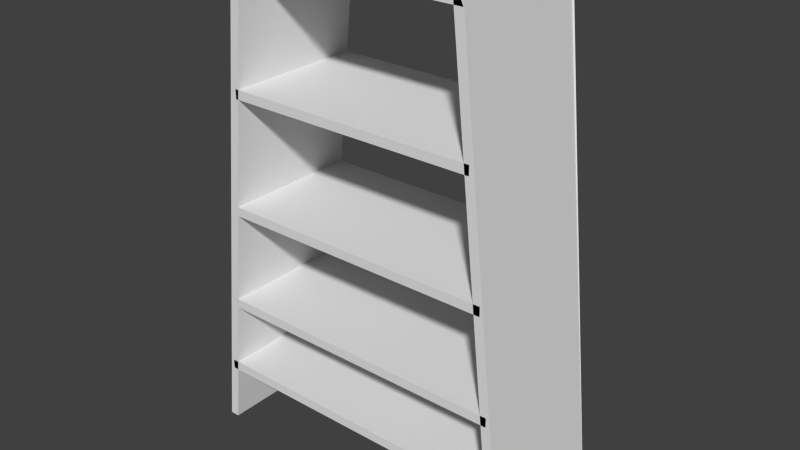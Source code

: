 # Source: metal_shelf.blend  (saved by Blender 2.79.0; exported with 4.5.12 LTS)
import bpy
from mathutils import Matrix  # noqa: F401  (used for matrix-valued properties, if any)

bpy.ops.wm.read_factory_settings(use_empty=True)
scene = bpy.context.scene
scene.name = 'Scene'

# ---- collections
col_collection_1 = bpy.data.collections.new('Collection 1'); scene.collection.children.link(col_collection_1)

# ---- node groups
ng_auto_smooth = bpy.data.node_groups.new('Auto Smooth', 'GeometryNodeTree')
_s = ng_auto_smooth.interface.new_socket(name='Geometry', in_out='OUTPUT', socket_type='NodeSocketGeometry')
_s = ng_auto_smooth.interface.new_socket(name='Geometry', in_out='INPUT', socket_type='NodeSocketGeometry')
_s = ng_auto_smooth.interface.new_socket(name='Angle', in_out='INPUT', socket_type='NodeSocketFloat')
_s.subtype = 'ANGLE'
_s.min_value = 0.0
_s.max_value = 3.142
ng_auto_smooth.is_modifier = True
_N = ng_auto_smooth.nodes; _L = ng_auto_smooth.links
n0 = _N.new('NodeGroupOutput'); n0.name = 'Group Output'; n0.location = (480, -100)
n1 = _N.new('NodeGroupInput'); n1.name = 'Group Input'; n1.location = (-420, -300)
n2 = _N.new('NodeGroupInput'); n2.name = 'Group Input.001'; n2.location = (-60, -100)
n3 = _N.new('GeometryNodeSetShadeSmooth'); n3.name = 'Set Shade Smooth'; n3.location = (120, -100)
n3.domain = 'EDGE'
n4 = _N.new('GeometryNodeSetShadeSmooth'); n4.name = 'Set Shade Smooth.001'; n4.location = (300, -100)
n5 = _N.new('GeometryNodeInputMeshEdgeAngle'); n5.name = 'Edge Angle'; n5.location = (-420, -220)
n6 = _N.new('GeometryNodeInputEdgeSmooth'); n6.name = 'Is Edge Smooth'; n6.location = (-60, -160)
n7 = _N.new('GeometryNodeInputShadeSmooth'); n7.name = 'Is Face Smooth'; n7.location = (-240, -340)
n8 = _N.new('FunctionNodeBooleanMath'); n8.name = 'Boolean Math'; n8.location = (-60, -220)
n9 = _N.new('FunctionNodeCompare'); n9.name = 'Compare'; n9.location = (-240, -180)
n9.operation = 'LESS_EQUAL'
_L.new(n5.outputs[0], n9.inputs[0])
_L.new(n4.outputs[0], n0.inputs[0])
_L.new(n1.outputs[1], n9.inputs[1])
_L.new(n9.outputs[0], n8.inputs[0])
_L.new(n7.outputs[0], n8.inputs[1])
_L.new(n2.outputs[0], n3.inputs[0])
_L.new(n6.outputs[0], n3.inputs[1])
_L.new(n3.outputs[0], n4.inputs[0])
_L.new(n8.outputs[0], n3.inputs[2])
n0.is_active_output = True

# ---- world
world_world = bpy.data.worlds.new('World'); scene.world = world_world
world_world.color = (0.05088, 0.05088, 0.05088)
world_world.use_sun_shadow = False
world_world.sun_shadow_jitter_overblur = 0.0
world_world.cycles.sampling_method = 'NONE'
world_world.cycles.sample_map_resolution = 256

# ---- meshes
me_cube_003 = bpy.data.meshes.new('Cube.003')
me_cube_003.from_pydata([(0.7439, -0.3169, 0.2652), (0.7439, -0.3169, 0.3096), (-0.7483, -0.3169, 0.2652), (-0.7483, -0.3169, 0.3096), (0.7439, 0.347, 0.2652), (-0.7483, 0.347, 0.2652), (0.71, -0.3169, 0.6228), (0.71, -0.3169, 0.6672), (-0.6872, -0.3169, 0.6228), (-0.6872, -0.3169, 0.6672), (0.71, 0.347, 0.6228), (-0.6872, 0.347, 0.6228), (0.6618, -0.3169, 1.107), (0.6618, -0.3169, 1.151), (-0.638, -0.3169, 1.107), (-0.638, -0.3169, 1.151), (0.6618, 0.347, 1.107), (-0.638, 0.347, 1.107), (-0.7956, -0.3169, -0.01818), (-0.7512, -0.3169, -0.01818), (-0.5706, -0.3169, 2.306), (-0.5262, -0.3169, 2.306), (-0.7512, 0.347, -0.01818), (-0.5262, 0.347, 2.306), (0.7552, -0.3169, -0.01818), (0.7995, -0.3169, -0.01818), (0.5042, -0.3169, 2.306), (0.5485, -0.3169, 2.306), (0.7552, 0.347, -0.01818), (0.5042, 0.347, 2.306), (0.5935, -0.3169, 1.66), (0.5935, -0.3169, 1.704), (-0.6011, -0.3169, 1.66), (-0.6011, -0.3169, 1.704), (0.5935, 0.347, 1.66), (-0.6011, 0.347, 1.66), (0.5508, -0.3169, 2.26), (0.5294, -0.3169, 2.305), (-0.5648, -0.3169, 2.26), (-0.5518, -0.3169, 2.305), (0.5419, 0.347, 2.26), (-0.5648, 0.347, 2.26), (0.7439, 0.347, 0.3069), (0.7439, 0.3063, 0.3096), (-0.7483, 0.3063, 0.3096), (-0.7483, 0.347, 0.3069), (0.71, 0.347, 0.6645), (0.71, 0.3063, 0.6672), (-0.6872, 0.3063, 0.6672), (-0.6872, 0.347, 0.6645), (0.6618, 0.347, 1.148), (0.6618, 0.3063, 1.151), (-0.638, 0.3063, 1.151), (-0.638, 0.347, 1.148), (0.5935, 0.347, 1.702), (0.5935, 0.3063, 1.704), (-0.6011, 0.3063, 1.704), (-0.6011, 0.347, 1.702), (0.5492, 0.347, 2.302), (0.5294, 0.3063, 2.305), (-0.5518, 0.3063, 2.305), (-0.5725, 0.347, 2.302), (-0.7956, 0.3428, -0.01818), (-0.7857, 0.347, -0.01818), (-0.5548, 0.347, 2.306), (-0.5706, 0.3428, 2.306), (0.7897, 0.347, -0.01818), (0.7995, 0.3428, -0.01818), (0.5485, 0.3428, 2.306), (0.5558, 0.347, 2.306)], [], [(9, 7, 47, 48), (5, 4, 0, 2), (43, 1, 0), (44, 45, 2), (45, 42, 4, 5), (7, 9, 8, 6), (11, 10, 6, 8), (17, 16, 12, 14), (47, 7, 6), (48, 49, 8), (49, 46, 10, 11), (13, 15, 14, 12), (53, 50, 16, 17), (21, 19, 22, 23), (51, 13, 12), (52, 53, 14), (27, 25, 67, 68), (3, 1, 43, 44), (64, 23, 22, 63), (35, 34, 30, 32), (29, 26, 27, 68), (23, 64, 65), (69, 66, 28, 29), (65, 62, 18, 20), (41, 61, 58, 40), (18, 62, 22, 19), (37, 39, 38, 36), (15, 13, 51, 52), (24, 25, 27, 26), (57, 54, 34, 35), (47, 46, 49, 48), (55, 31, 30), (56, 57, 32), (51, 50, 53, 52), (39, 37, 59, 60), (65, 64, 63, 62), (59, 37, 36), (60, 61, 38), (21, 23, 65, 20), (38, 41, 40, 36), (1, 3, 2, 0), (33, 31, 55, 56), (55, 54, 57, 56), (19, 21, 20, 18), (31, 33, 32, 30), (60, 59, 58, 61), (67, 69, 68), (29, 28, 24, 26), (0, 4, 42), (42, 43, 0), (5, 2, 45), (3, 44, 2), (6, 10, 46), (46, 47, 6), (11, 8, 49), (9, 48, 8), (12, 16, 50), (50, 51, 12), (17, 14, 53), (15, 52, 14), (63, 22, 62), (24, 28, 67, 25), (66, 67, 28), (68, 69, 29), (30, 34, 54), (54, 55, 30), (35, 32, 57), (33, 56, 32), (36, 40, 58), (58, 59, 36), (41, 38, 61), (39, 60, 38), (67, 66, 69), (43, 42, 45, 44)])
me_cube_003.polygons.foreach_set('use_smooth', [True] * 74)
_uv = me_cube_003.uv_layers.new(name='UVMap')
_uv.uv.foreach_set('vector', [0.9008, 0.03699, 0.7855, 0.03699, 0.7855, 0.01908, 0.9008, 0.01908, 0.657, 0.07632, 0.7801, 0.07632, 0.7801, 0.0954, 0.657, 0.0954, 0.7776, 0.01908, 0.657, 0.01908, 0.657, 2.274e-09, 0.6491, 0.01908, 0.657, 0.02025, 0.5285, 0.03816, 0.5285, 0.1156, 0.6516, 0.1156, 0.6516, 0.1336, 0.5285, 0.1336, 0.7801, 0.07552, 0.8954, 0.07552, 0.8954, 0.0946, 0.7801, 0.0946, 0.7855, 0.0954, 0.9008, 0.0954, 0.9008, 0.1145, 0.7855, 0.1145, 0.7855, 0.1145, 0.8927, 0.1145, 0.8927, 0.1336, 0.7855, 0.1336, 0.7776, 0.03816, 0.657, 0.03816, 0.657, 0.01908, 0.6491, 0.03816, 0.657, 0.03933, 0.5285, 0.05724, 0.7855, 0.00117, 0.9008, 0.00117, 0.9008, 0.01908, 0.7855, 0.01908, 0.6782, 0.1145, 0.7855, 0.1145, 0.7855, 0.1336, 0.6782, 0.1336, 1.0, 0.1324, 0.8927, 0.1324, 0.8927, 0.1145, 1.0, 0.1145, 0.257, 1.0, 0.257, 1.337e-06, 0.3855, 0.0, 0.3855, 1.0, 0.7776, 0.1145, 0.657, 0.1145, 0.657, 0.0954, 0.6491, 0.05724, 0.657, 0.05841, 0.5285, 0.07632, 0.1285, 1.0, 0.1285, 0.0, 0.2562, 3.548e-07, 0.2562, 1.0, 0.9007, 0.05724, 0.9007, 0.07552, 0.7801, 0.07552, 0.7801, 0.05724, 0.5235, 1.0, 0.5211, 1.0, 0.5211, 1.501e-06, 0.524, 3.366e-07, 0.9008, 1.706e-09, 0.9994, 0.0, 0.9994, 0.01908, 0.9008, 0.01908, 0.6516, 0.1336, 0.6516, 0.1145, 0.6553, 0.1145, 0.6553, 0.1334, 0.6709, 0.1145, 0.6732, 0.1145, 0.6745, 0.1146, 0.5132, 1.0, 0.5132, 0.0, 0.5161, 1.21e-06, 0.5175, 1.0, 0.3855, 1.0, 0.3855, 0.0, 0.5132, 3.639e-08, 0.5132, 1.0, 0.5291, 0.1515, 0.5285, 0.1336, 0.621, 0.1336, 0.6204, 0.1515, 0.6709, 0.1145, 0.6709, 0.1334, 0.6672, 0.1336, 0.6672, 0.1145, 0.9911, 0.03816, 0.9018, 0.03816, 0.9008, 0.01908, 0.9928, 0.01908, 0.8927, 0.05724, 0.7855, 0.05724, 0.7855, 0.03933, 0.8927, 0.03933, 0.5175, 1.665e-06, 0.5211, 0.0, 0.5211, 1.0, 0.5175, 1.0, 0.9993, 0.07515, 0.9007, 0.07515, 0.9007, 0.05724, 0.9993, 0.05724, 0.9008, 0.0, 0.9008, 0.00117, 0.7855, 0.00117, 0.7855, 0.0, 0.6648, 0.03816, 0.7855, 0.03816, 0.7855, 0.05724, 0.5363, 0.0954, 0.5285, 0.09423, 0.657, 0.07632, 0.7855, 0.03933, 0.7855, 0.03816, 0.8927, 0.03816, 0.8927, 0.03933, 0.9025, 0.0954, 0.9917, 0.0954, 0.9917, 0.1133, 0.9025, 0.1133, 0.5248, 1.0, 0.5235, 1.0, 0.524, 3.366e-07, 0.5248, 0.0, 0.5363, 0.0954, 0.6569, 0.0954, 0.657, 0.1145, 0.5285, 0.00117, 0.5363, 0.0, 0.657, 0.01908, 0.6709, 0.1336, 0.6709, 0.1145, 0.6745, 0.1146, 0.6745, 0.1336, 0.8927, 0.1515, 0.8927, 0.1324, 0.9841, 0.1324, 0.9848, 0.1515, 0.657, 0.05724, 0.7801, 0.05724, 0.7801, 0.07632, 0.657, 0.07632, 0.994, 0.0946, 0.8954, 0.0946, 0.8954, 0.07669, 0.994, 0.07669, 0.8954, 0.07669, 0.8954, 0.07552, 0.994, 0.07552, 0.994, 0.07669, 0.5248, 1.0, 0.5248, 0.0, 0.5285, 1.528e-06, 0.5285, 1.0, 0.8927, 0.03816, 0.9913, 0.03816, 0.9913, 0.05724, 0.8927, 0.05724, 0.9025, 0.1133, 0.9917, 0.1133, 0.9933, 0.1145, 0.9008, 0.1145, 0.2562, 3.548e-07, 0.257, 1.0, 0.2562, 1.0, 4.175e-07, 1.0, 0.0, 7.278e-08, 0.1285, 0.0, 0.1285, 1.0, 0.657, 2.274e-09, 0.7855, 0.0, 0.7855, 0.01791, 0.7855, 0.01791, 0.7776, 0.01908, 0.657, 2.274e-09, 0.657, 0.03816, 0.5285, 0.03816, 0.657, 0.02025, 0.5285, 0.01908, 0.6491, 0.01908, 0.5285, 0.03816, 0.657, 0.01908, 0.7855, 0.01908, 0.7855, 0.03699, 0.7855, 0.03699, 0.7776, 0.03816, 0.657, 0.01908, 0.657, 0.05724, 0.5285, 0.05724, 0.657, 0.03933, 0.5285, 0.03816, 0.6491, 0.03816, 0.5285, 0.05724, 0.657, 0.0954, 0.7855, 0.0954, 0.7855, 0.1133, 0.7855, 0.1133, 0.7776, 0.1145, 0.657, 0.0954, 0.657, 0.07632, 0.5285, 0.07632, 0.657, 0.05841, 0.5285, 0.05724, 0.6491, 0.05724, 0.5285, 0.07632, 0.67, 0.1336, 0.6672, 0.1336, 0.6709, 0.1334, 0.6745, 0.1336, 0.6745, 0.1145, 0.6782, 0.1146, 0.6782, 0.1336, 0.6774, 0.1145, 0.6782, 0.1146, 0.6745, 0.1145, 0.6553, 0.1334, 0.6559, 0.1336, 0.6516, 0.1336, 0.7855, 0.05724, 0.657, 0.05724, 0.657, 0.03933, 0.657, 0.03933, 0.6648, 0.03816, 0.7855, 0.05724, 0.5285, 0.07632, 0.657, 0.07632, 0.5285, 0.09423, 0.657, 0.0954, 0.5363, 0.0954, 0.657, 0.07632, 0.657, 0.1145, 0.5285, 0.1145, 0.5285, 0.09657, 0.5285, 0.09657, 0.5363, 0.0954, 0.657, 0.1145, 0.657, 8.416e-08, 0.657, 0.01908, 0.5363, 0.0, 0.5285, 0.01908, 0.5285, 0.00117, 0.657, 0.01908, 0.2562, 3.548e-07, 0.257, 5.641e-07, 0.257, 1.0, 0.6516, 0.1145, 0.6516, 0.1156, 0.5285, 0.1156, 0.5285, 0.1145])
me_cube_003.use_remesh_preserve_volume = False
me_cube_003.use_remesh_preserve_attributes = False
me_cube_003.use_mirror_vertex_groups = False
me_cube_003.update()

# ---- objects
ob_s_metalshelf = bpy.data.objects.new('S_MetalShelf', me_cube_003)

# ---- transforms, parenting, visibility, modifiers, constraints
ob_s_metalshelf.location = (0.0, 0.0, 0.0)
ob_s_metalshelf.lock_location = (True, True, True)
ob_s_metalshelf.lock_rotation = (True, True, True)
ob_s_metalshelf.lock_scale = (True, True, True)
ob_s_metalshelf.lineart.crease_threshold = 0.0
_m = ob_s_metalshelf.modifiers.new('Triangulate', 'TRIANGULATE')
_m = ob_s_metalshelf.modifiers.new('Auto Smooth', 'NODES')
_m.node_group = ng_auto_smooth
_gi = [s.identifier for s in ng_auto_smooth.interface.items_tree if s.item_type == 'SOCKET' and s.in_out == 'INPUT']
_m[_gi[1]] = 0.5236  # Angle

# ---- collection membership
col_collection_1.objects.link(ob_s_metalshelf)

# ---- scene / render settings (as saved in the file)
scene.frame_start = 1; scene.frame_end = 250; scene.frame_set(1)
scene.render.engine = 'BLENDER_EEVEE_NEXT'
scene.render.resolution_percentage = 50
scene.render.dither_intensity = 0.0
scene.cycles.use_denoising = False
scene.cycles.samples = 10
scene.cycles.sampling_pattern = 'TABULATED_SOBOL'
scene.cycles.light_sampling_threshold = 0.0
scene.cycles.use_adaptive_sampling = False
scene.cycles.use_light_tree = False
scene.cycles.blur_glossy = 0.0
scene.cycles.pixel_filter_type = 'GAUSSIAN'
scene.cycles.sample_clamp_indirect = 0.0
scene.view_settings.view_transform = 'Standard'
bpy.context.view_layer.update()

# ---- added for rendering (the .blend has no active camera and no usable light): camera, sun
cam_auto = bpy.data.cameras.new('AutoCamera')
cam_auto.lens = 50.0
cam_auto.sensor_width = 36.0
cam_auto.clip_end = 1000.0
ob_auto_camera = bpy.data.objects.new('AutoCamera', cam_auto)
scene.collection.objects.link(ob_auto_camera)
ob_auto_camera.location = (2.68154, -3.20042, 3.28763)
ob_auto_camera.rotation_euler = (1.09748, -7.21219e-08, 0.694738)
scene.camera = ob_auto_camera
light_auto_sun = bpy.data.lights.new('AutoSun', 'SUN')
light_auto_sun.energy = 3.0
light_auto_sun.angle = 0.0523599
ob_auto_sun = bpy.data.objects.new('AutoSun', light_auto_sun)
scene.collection.objects.link(ob_auto_sun)
ob_auto_sun.rotation_euler = (0.872665, 0.174533, 0.523599)
bpy.context.view_layer.update()
